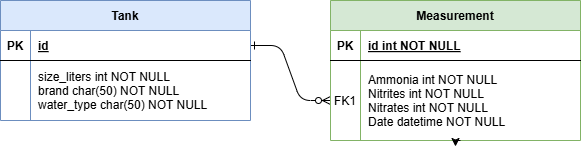

The diagram above was exported from draw.io. Its source (the exported page's mxGraphModel, read from the mxfile embedded in the PNG):
<mxGraphModel dx="893" dy="530" grid="1" gridSize="10" guides="1" tooltips="1" connect="1" arrows="1" fold="1" page="1" pageScale="1" pageWidth="850" pageHeight="1100" math="0" shadow="0" extFonts="Permanent Marker^https://fonts.googleapis.com/css?family=Permanent+Marker">
  <root>
    <mxCell id="0" />
    <mxCell id="1" parent="0" />
    <mxCell id="C-vyLk0tnHw3VtMMgP7b-1" edge="1" parent="1" source="C-vyLk0tnHw3VtMMgP7b-24" style="edgeStyle=entityRelationEdgeStyle;endArrow=ERzeroToMany;startArrow=ERone;endFill=1;startFill=0;" target="C-vyLk0tnHw3VtMMgP7b-6" value="">
      <mxGeometry height="100" relative="1" width="100" as="geometry">
        <mxPoint x="340" y="720" as="sourcePoint" />
        <mxPoint x="440" y="620" as="targetPoint" />
      </mxGeometry>
    </mxCell>
    <mxCell id="C-vyLk0tnHw3VtMMgP7b-2" parent="1" style="shape=table;startSize=30;container=1;collapsible=1;childLayout=tableLayout;fixedRows=1;rowLines=0;fontStyle=1;align=center;resizeLast=1;fillColor=#d5e8d4;strokeColor=#82b366;" value="Measurement" vertex="1">
      <mxGeometry height="140" width="250" x="450" y="120" as="geometry" />
    </mxCell>
    <mxCell id="C-vyLk0tnHw3VtMMgP7b-3" parent="C-vyLk0tnHw3VtMMgP7b-2" style="shape=partialRectangle;collapsible=0;dropTarget=0;pointerEvents=0;fillColor=none;points=[[0,0.5],[1,0.5]];portConstraint=eastwest;top=0;left=0;right=0;bottom=1;" value="" vertex="1">
      <mxGeometry height="30" width="250" y="30" as="geometry" />
    </mxCell>
    <mxCell id="C-vyLk0tnHw3VtMMgP7b-4" parent="C-vyLk0tnHw3VtMMgP7b-3" style="shape=partialRectangle;overflow=hidden;connectable=0;fillColor=none;top=0;left=0;bottom=0;right=0;fontStyle=1;" value="PK" vertex="1">
      <mxGeometry height="30" width="30" as="geometry">
        <mxRectangle height="30" width="30" as="alternateBounds" />
      </mxGeometry>
    </mxCell>
    <mxCell id="C-vyLk0tnHw3VtMMgP7b-5" parent="C-vyLk0tnHw3VtMMgP7b-3" style="shape=partialRectangle;overflow=hidden;connectable=0;fillColor=none;top=0;left=0;bottom=0;right=0;align=left;spacingLeft=6;fontStyle=5;" value="id int NOT NULL " vertex="1">
      <mxGeometry height="30" width="220" x="30" as="geometry">
        <mxRectangle height="30" width="220" as="alternateBounds" />
      </mxGeometry>
    </mxCell>
    <mxCell id="C-vyLk0tnHw3VtMMgP7b-6" parent="C-vyLk0tnHw3VtMMgP7b-2" style="shape=partialRectangle;collapsible=0;dropTarget=0;pointerEvents=0;fillColor=none;points=[[0,0.5],[1,0.5]];portConstraint=eastwest;top=0;left=0;right=0;bottom=0;" value="" vertex="1">
      <mxGeometry height="80" width="250" y="60" as="geometry" />
    </mxCell>
    <mxCell id="C-vyLk0tnHw3VtMMgP7b-7" parent="C-vyLk0tnHw3VtMMgP7b-6" style="shape=partialRectangle;overflow=hidden;connectable=0;fillColor=none;top=0;left=0;bottom=0;right=0;" value="FK1" vertex="1">
      <mxGeometry height="80" width="30" as="geometry">
        <mxRectangle height="80" width="30" as="alternateBounds" />
      </mxGeometry>
    </mxCell>
    <mxCell id="C-vyLk0tnHw3VtMMgP7b-8" parent="C-vyLk0tnHw3VtMMgP7b-6" style="shape=partialRectangle;overflow=hidden;connectable=0;fillColor=none;top=0;left=0;bottom=0;right=0;align=left;spacingLeft=6;" value="Ammonia int NOT NULL&#10;Nitrites int NOT NULL&#10;Nitrates int NOT NULL&#10;Date datetime NOT NULL " vertex="1">
      <mxGeometry height="80" width="220" x="30" as="geometry">
        <mxRectangle height="80" width="220" as="alternateBounds" />
      </mxGeometry>
    </mxCell>
    <mxCell id="Uuv6tXAdV6RAgIn4EKYv-1" edge="1" parent="C-vyLk0tnHw3VtMMgP7b-2" style="edgeStyle=orthogonalEdgeStyle;rounded=0;orthogonalLoop=1;jettySize=auto;html=1;entryX=0.5;entryY=1.075;entryDx=0;entryDy=0;entryPerimeter=0;" target="C-vyLk0tnHw3VtMMgP7b-6">
      <mxGeometry relative="1" as="geometry">
        <mxPoint x="130" y="140" as="sourcePoint" />
      </mxGeometry>
    </mxCell>
    <mxCell id="C-vyLk0tnHw3VtMMgP7b-23" parent="1" style="shape=table;startSize=30;container=1;collapsible=1;childLayout=tableLayout;fixedRows=1;rowLines=0;fontStyle=1;align=center;resizeLast=1;fillColor=#dae8fc;strokeColor=#6c8ebf;" value="Tank" vertex="1">
      <mxGeometry height="120" width="250" x="120" y="120" as="geometry" />
    </mxCell>
    <mxCell id="C-vyLk0tnHw3VtMMgP7b-24" parent="C-vyLk0tnHw3VtMMgP7b-23" style="shape=partialRectangle;collapsible=0;dropTarget=0;pointerEvents=0;fillColor=none;points=[[0,0.5],[1,0.5]];portConstraint=eastwest;top=0;left=0;right=0;bottom=1;" value="" vertex="1">
      <mxGeometry height="30" width="250" y="30" as="geometry" />
    </mxCell>
    <mxCell id="C-vyLk0tnHw3VtMMgP7b-25" parent="C-vyLk0tnHw3VtMMgP7b-24" style="shape=partialRectangle;overflow=hidden;connectable=0;fillColor=none;top=0;left=0;bottom=0;right=0;fontStyle=1;" value="PK" vertex="1">
      <mxGeometry height="30" width="30" as="geometry">
        <mxRectangle height="30" width="30" as="alternateBounds" />
      </mxGeometry>
    </mxCell>
    <mxCell id="C-vyLk0tnHw3VtMMgP7b-26" parent="C-vyLk0tnHw3VtMMgP7b-24" style="shape=partialRectangle;overflow=hidden;connectable=0;fillColor=none;top=0;left=0;bottom=0;right=0;align=left;spacingLeft=6;fontStyle=5;" value="id" vertex="1">
      <mxGeometry height="30" width="220" x="30" as="geometry">
        <mxRectangle height="30" width="220" as="alternateBounds" />
      </mxGeometry>
    </mxCell>
    <mxCell id="C-vyLk0tnHw3VtMMgP7b-27" parent="C-vyLk0tnHw3VtMMgP7b-23" style="shape=partialRectangle;collapsible=0;dropTarget=0;pointerEvents=0;fillColor=none;points=[[0,0.5],[1,0.5]];portConstraint=eastwest;top=0;left=0;right=0;bottom=0;" value="" vertex="1">
      <mxGeometry height="60" width="250" y="60" as="geometry" />
    </mxCell>
    <mxCell id="C-vyLk0tnHw3VtMMgP7b-28" parent="C-vyLk0tnHw3VtMMgP7b-27" style="shape=partialRectangle;overflow=hidden;connectable=0;fillColor=none;top=0;left=0;bottom=0;right=0;" value="" vertex="1">
      <mxGeometry height="60" width="30" as="geometry">
        <mxRectangle height="60" width="30" as="alternateBounds" />
      </mxGeometry>
    </mxCell>
    <mxCell id="C-vyLk0tnHw3VtMMgP7b-29" parent="C-vyLk0tnHw3VtMMgP7b-27" style="shape=partialRectangle;overflow=hidden;connectable=0;fillColor=none;top=0;left=0;bottom=0;right=0;align=left;spacingLeft=6;" value="size_liters int NOT NULL&#10;brand char(50) NOT NULL&#10;water_type char(50) NOT NULL" vertex="1">
      <mxGeometry height="60" width="220" x="30" as="geometry">
        <mxRectangle height="60" width="220" as="alternateBounds" />
      </mxGeometry>
    </mxCell>
  </root>
</mxGraphModel>